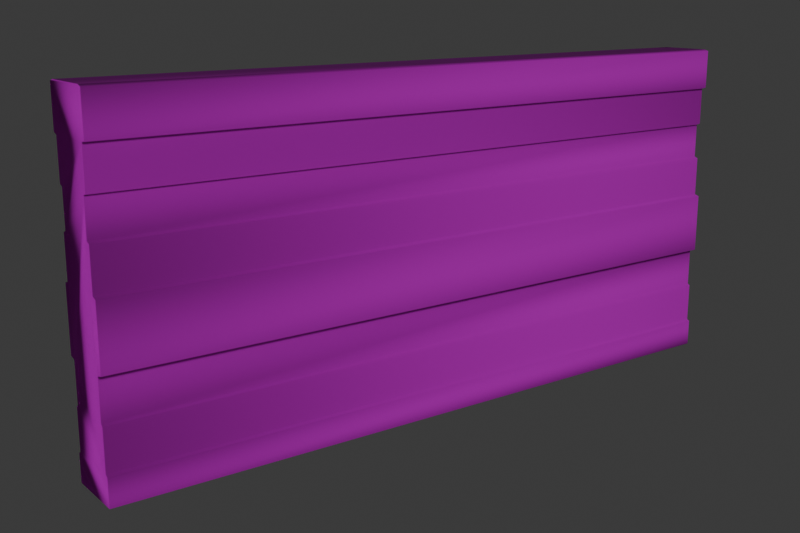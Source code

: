 # Source: MessyBrickWall2.blend  (saved by Blender 4.2.66; exported with 4.5.12 LTS)
import bpy
from mathutils import Matrix  # noqa: F401  (used for matrix-valued properties, if any)

bpy.ops.wm.read_factory_settings(use_empty=True)
scene = bpy.context.scene
scene.name = 'Scene'

# ---- collections
col_collection = bpy.data.collections.new('Collection'); scene.collection.children.link(col_collection)

# ---- images (referenced by path relative to the original .blend; pixels are not part of the script)
import os
ASSET_DIR = os.environ.get("B2B_ASSET_DIR", "")  # directory of the original .blend (textures are referenced by path, not embedded)
HERE = os.path.dirname(os.path.abspath(__file__))  # packed textures are extracted next to this script under _unpacked/

def load_image(name, relpath, width, height, colorspace="sRGB"):
    """Load a texture the original file referenced (path relative to the .blend, or extracted next to this script)."""
    p = next((c for c in (os.path.join(HERE, relpath), os.path.join(ASSET_DIR, relpath)) if relpath and os.path.exists(c)), "")
    if p:
        img = bpy.data.images.load(p, check_existing=True)
        img.name = name
    else:  # same state as the original file: an image datablock whose file is absent (Cycles renders it pink)
        img = bpy.data.images.new(name, width, height)
        img.source = "FILE"
        img.filepath = "//" + (relpath or name)
    img.colorspace_settings.name = colorspace
    return img
img_messybricks_1_png = load_image('MessyBricks_1.png', 'MessyBricks_1.png', 1024, 1024, 'sRGB')
img_messybricks_normal_png = load_image('MessyBricks_Normal.png', 'MessyBricks_Normal.png', 1024, 1024, 'sRGB')

# ---- materials (node trees are filled in below, after node groups)
mat_material = bpy.data.materials.new('Material')
mat_material.alpha_threshold = 0.0
mat_material.use_transparent_shadow = False
mat_material.roughness = 0.5
mat_material.line_color = (0.0, 0.0, 0.0, 1.0)

# ---- material node trees
mat_material.use_nodes = True; mat_material.node_tree.nodes.clear()
_N = mat_material.node_tree.nodes; _L = mat_material.node_tree.links
n0 = _N.new('ShaderNodeOutputMaterial'); n0.name = 'Material Output'; n0.location = (300, 300)
n1 = _N.new('ShaderNodeBsdfPrincipled'); n1.name = 'Principled BSDF'; n1.location = (-42, 289)
n1.inputs[1].default_value = 0.1455
n1.inputs[2].default_value = 0.95
n1.inputs[3].default_value = 1.45
n2 = _N.new('ShaderNodeTexImage'); n2.name = 'Image Texture'; n2.location = (-707, 278)
n2.image = img_messybricks_1_png
n3 = _N.new('ShaderNodeTexCoord'); n3.name = 'Texture Coordinate'; n3.location = (-1669, 232)
n4 = _N.new('ShaderNodeMapping'); n4.name = 'Mapping'; n4.location = (-1312, 272)
n5 = _N.new('ShaderNodeTexImage'); n5.name = 'Image Texture.001'; n5.location = (-716, -55)
n5.image = img_messybricks_normal_png
n6 = _N.new('ShaderNodeNormalMap'); n6.name = 'Normal Map'; n6.location = (-382, -64)
_L.new(n1.outputs[0], n0.inputs[0])
_L.new(n3.outputs[2], n4.inputs[0])
_L.new(n4.outputs[0], n2.inputs[0])
_L.new(n2.outputs[0], n1.inputs[0])
_L.new(n4.outputs[0], n5.inputs[0])
_L.new(n5.outputs[0], n6.inputs[1])
_L.new(n6.outputs[0], n1.inputs[5])
n0.is_active_output = True

# ---- world
world_world = bpy.data.worlds.new('World'); scene.world = world_world
world_world.use_nodes = True; world_world.node_tree.nodes.clear()
_N = world_world.node_tree.nodes; _L = world_world.node_tree.links
n0 = _N.new('ShaderNodeOutputWorld'); n0.name = 'World Output'; n0.location = (300, 300)
n1 = _N.new('ShaderNodeBackground'); n1.name = 'Background'; n1.location = (10, 300)
n1.inputs[0].default_value = (0.05088, 0.05088, 0.05088, 1.0)
_L.new(n1.outputs[0], n0.inputs[0])
n0.is_active_output = True
world_world.color = (0.05088, 0.05088, 0.05088)
world_world.sun_shadow_jitter_overblur = 0.0

# ---- cameras
cam_camera = bpy.data.cameras.new('Camera')
cam_camera.clip_end = 100.0
cam_camera.ortho_scale = 7.314

# ---- lights
light_light = bpy.data.lights.new('Light', 'SUN')
light_light.angle = 0.1993
light_light.energy = 1.0
light_light.shadow_soft_size = 0.1
light_light.shadow_cascade_max_distance = 1000.0

# ---- meshes
me_plane = bpy.data.meshes.new('Plane')
me_plane.from_pydata([(3.467e-09, -1.0, 0.9541), (0.0102, -1.0, 0.0), (0.0102, 1.0, 0.0), (3.464e-09, 1.0, 0.9541), (0.01338, 1.0, 0.9497), (0.01338, -1.0, 0.9497), (0.01338, 1.0, 0.8379), (1.257e-08, 1.0, 0.8335), (1.257e-08, -1.0, 0.8335), (0.01338, -1.0, 0.8379), (2.082e-08, 1.0, 0.7242), (-0.01125, 1.0, 0.7198), (-0.01125, -1.0, 0.7198), (2.083e-08, -1.0, 0.7242), (-0.01125, 1.0, 0.6192), (2.909e-08, 1.0, 0.6147), (2.909e-08, -1.0, 0.6147), (-0.01125, -1.0, 0.6191), (3.783e-08, 1.0, 0.4989), (0.01428, 1.0, 0.4945), (0.01428, -1.0, 0.4945), (3.783e-08, -1.0, 0.4989), (0.01428, 1.0, 0.3188), (-0.004774, 1.0, 0.3144), (-0.004774, -1.0, 0.3143), (0.01428, -1.0, 0.3187), (0.002136, -1.0, 0.1972), (-0.004774, -1.0, 0.2016), (-0.004774, 1.0, 0.2017), (0.002136, 1.0, 0.1973), (0.002136, 1.0, 0.08203), (0.0102, 1.0, 0.07762), (0.0102, -1.0, 0.07762), (0.002136, -1.0, 0.08202), (-0.1602, -1.0, 0.0), (-0.1602, 1.0, 0.0), (-0.15, 1.0, 0.9541), (-0.1634, 1.0, 0.9497), (-0.1634, -1.0, 0.9497), (-0.15, -1.0, 0.9541), (-0.1634, 1.0, 0.8379), (-0.15, 1.0, 0.8335), (-0.15, -1.0, 0.8335), (-0.1634, -1.0, 0.8379), (-0.15, 1.0, 0.7242), (-0.1387, 1.0, 0.7198), (-0.1387, -1.0, 0.7198), (-0.15, -1.0, 0.7242), (-0.1387, 1.0, 0.6192), (-0.15, 1.0, 0.6147), (-0.15, -1.0, 0.6147), (-0.1387, -1.0, 0.6191), (-0.15, 1.0, 0.4989), (-0.1643, 1.0, 0.4945), (-0.1643, -1.0, 0.4945), (-0.15, -1.0, 0.4989), (-0.1643, 1.0, 0.3188), (-0.1452, 1.0, 0.3144), (-0.1452, -1.0, 0.3143), (-0.1643, -1.0, 0.3187), (-0.1521, -1.0, 0.1972), (-0.1452, -1.0, 0.2016), (-0.1452, 1.0, 0.2017), (-0.1521, 1.0, 0.1973), (-0.1521, 1.0, 0.08203), (-0.1602, 1.0, 0.07762), (-0.1602, -1.0, 0.07762), (-0.1521, -1.0, 0.08202)], [], [(4, 5, 9, 6), (7, 8, 13, 10), (11, 12, 17, 14), (15, 16, 21, 18), (19, 20, 25, 22), (23, 24, 27, 28), (29, 26, 33, 30), (31, 32, 1, 2), (5, 4, 3, 0), (8, 7, 6, 9), (12, 11, 10, 13), (16, 15, 14, 17), (20, 19, 18, 21), (24, 23, 22, 25), (26, 29, 28, 27), (32, 31, 30, 33), (2, 1, 34, 35), (37, 40, 43, 38), (41, 44, 47, 42), (45, 48, 51, 46), (49, 52, 55, 50), (53, 56, 59, 54), (57, 62, 61, 58), (63, 64, 67, 60), (65, 35, 34, 66), (38, 39, 36, 37), (42, 43, 40, 41), (46, 47, 44, 45), (50, 51, 48, 49), (54, 55, 52, 53), (58, 59, 56, 57), (60, 61, 62, 63), (66, 67, 64, 65), (34, 1, 32, 33, 26, 27, 24, 25, 20, 21, 16, 17, 12, 13, 8, 9, 5, 0, 39, 38, 43, 42, 47, 46, 51, 50, 55, 54, 59, 58, 61, 60, 67, 66), (39, 0, 3, 36), (36, 3, 4, 6, 7, 10, 11, 14, 15, 18, 19, 22, 23, 28, 29, 30, 31, 2, 35, 65, 64, 63, 62, 57, 56, 53, 52, 49, 48, 45, 44, 41, 40, 37)])
me_plane.polygons.foreach_set('use_smooth', [True] * 36)
_uv = me_plane.uv_layers.new(name='UVMap')
_uv.uv.foreach_set('vector', [9.999e-05, 0.5251, 0.9999, 0.5252, 0.9999, 0.5811, 0.0001, 0.581, 0.0001, 0.5832, 0.9999, 0.5833, 0.9999, 0.6379, 0.0001, 0.6379, 0.0001, 0.6401, 0.9999, 0.6401, 0.9999, 0.6904, 0.0001, 0.6904, 0.0001, 0.6926, 0.9999, 0.6926, 0.9999, 0.7505, 0.0001, 0.7505, 0.0001, 0.7527, 0.9999, 0.7527, 0.9999, 0.8406, 0.0001, 0.8405, 0.0001, 0.8427, 0.9999, 0.8428, 0.9999, 0.8991, 0.0001001, 0.8991, 0.0001001, 0.9013, 0.9999, 0.9013, 0.9999, 0.9589, 0.0001001, 0.9589, 0.0001001, 0.9611, 0.9999, 0.9611, 0.9999, 0.9999, 0.0001001, 0.9999, 0.9999, 0.5252, 9.999e-05, 0.5251, 9.999e-05, 0.5229, 0.9999, 0.523, 0.9999, 0.5833, 0.0001, 0.5832, 0.0001, 0.581, 0.9999, 0.5811, 0.9999, 0.6401, 0.0001, 0.6401, 0.0001, 0.6379, 0.9999, 0.6379, 0.9999, 0.6926, 0.0001, 0.6926, 0.0001, 0.6904, 0.9999, 0.6904, 0.9999, 0.7527, 0.0001, 0.7527, 0.0001, 0.7505, 0.9999, 0.7505, 0.9999, 0.8428, 0.0001, 0.8427, 0.0001, 0.8405, 0.9999, 0.8406, 0.9999, 0.9013, 0.0001001, 0.9013, 0.0001001, 0.8991, 0.9999, 0.8991, 0.9999, 0.9611, 0.0001001, 0.9611, 0.0001001, 0.9589, 0.9999, 0.9589, 1.0, 0.5352, 0.0002341, 0.5366, 0.0001097, 0.4515, 0.9999, 0.45, 9.999e-05, 0.5251, 0.0001, 0.581, 0.9999, 0.5811, 0.9999, 0.5252, 0.0001, 0.5832, 0.0001, 0.6379, 0.9999, 0.6379, 0.9999, 0.5833, 0.0001, 0.6401, 0.0001, 0.6904, 0.9999, 0.6904, 0.9999, 0.6401, 0.0001, 0.6926, 0.0001, 0.7505, 0.9999, 0.7505, 0.9999, 0.6926, 0.0001, 0.7527, 0.0001, 0.8405, 0.9999, 0.8406, 0.9999, 0.7527, 0.0001, 0.8427, 0.0001001, 0.8991, 0.9999, 0.8991, 0.9999, 0.8428, 0.0001001, 0.9013, 0.0001001, 0.9589, 0.9999, 0.9589, 0.9999, 0.9013, 0.0001001, 0.9611, 0.0001001, 0.9999, 0.9999, 0.9999, 0.9999, 0.9611, 0.9999, 0.5252, 0.9999, 0.523, 9.999e-05, 0.5229, 9.999e-05, 0.5251, 0.9999, 0.5833, 0.9999, 0.5811, 0.0001, 0.581, 0.0001, 0.5832, 0.9999, 0.6401, 0.9999, 0.6379, 0.0001, 0.6379, 0.0001, 0.6401, 0.9999, 0.6926, 0.9999, 0.6904, 0.0001, 0.6904, 0.0001, 0.6926, 0.9999, 0.7527, 0.9999, 0.7505, 0.0001, 0.7505, 0.0001, 0.7527, 0.9999, 0.8428, 0.9999, 0.8406, 0.0001, 0.8405, 0.0001, 0.8427, 0.9999, 0.9013, 0.9999, 0.8991, 0.0001001, 0.8991, 0.0001001, 0.9013, 0.9999, 0.9611, 0.9999, 0.9589, 0.0001001, 0.9589, 0.0001001, 0.9611, 0.7913, 0.9998, 0.8765, 0.9998, 0.8765, 0.961, 0.8724, 0.9588, 0.8724, 0.9012, 0.869, 0.899, 0.869, 0.8426, 0.8785, 0.8404, 0.8785, 0.7526, 0.8714, 0.7504, 0.8714, 0.6925, 0.8657, 0.6903, 0.8657, 0.64, 0.8714, 0.6378, 0.8714, 0.5831, 0.878, 0.5809, 0.878, 0.525, 0.8714, 0.5228, 0.7964, 0.5228, 0.7897, 0.525, 0.7897, 0.5809, 0.7964, 0.5831, 0.7964, 0.6378, 0.802, 0.64, 0.802, 0.6903, 0.7964, 0.6925, 0.7964, 0.7504, 0.7892, 0.7526, 0.7892, 0.8404, 0.7988, 0.8426, 0.7988, 0.899, 0.7953, 0.9012, 0.7953, 0.9588, 0.7913, 0.961, 0.0002341, 0.588, 0.000234, 0.6415, 1.0, 0.64, 1.0, 0.5865, 0.1785, 0.5228, 0.1035, 0.5228, 0.09679, 0.525, 0.09679, 0.5809, 0.1035, 0.5831, 0.1035, 0.6378, 0.1091, 0.64, 0.1091, 0.6903, 0.1035, 0.6925, 0.1035, 0.7504, 0.09634, 0.7526, 0.09634, 0.8404, 0.1059, 0.8426, 0.1059, 0.899, 0.1024, 0.9012, 0.1024, 0.9588, 0.09838, 0.961, 0.09838, 0.9998, 0.1836, 0.9998, 0.1836, 0.961, 0.1795, 0.9588, 0.1795, 0.9012, 0.1761, 0.899, 0.1761, 0.8426, 0.1856, 0.8404, 0.1856, 0.7526, 0.1785, 0.7504, 0.1785, 0.6925, 0.1728, 0.6903, 0.1728, 0.64, 0.1785, 0.6378, 0.1785, 0.5831, 0.1851, 0.5809, 0.1851, 0.525])
me_plane.materials.append(mat_material)
me_plane.update()

# ---- objects
ob_light = bpy.data.objects.new('Light', light_light)
ob_camera = bpy.data.objects.new('Camera', cam_camera)
ob_plane = bpy.data.objects.new('Plane', me_plane)
ob_empty = bpy.data.objects.new('Empty', None)

# ---- transforms, parenting, visibility, modifiers, constraints
ob_light.location = (2.704, -1.311, 2.167)
ob_light.rotation_euler = (0.9476, -0.3149, 1.549)
ob_light.lock_rotations_4d = False
ob_light.empty_display_type = 'ARROWS'
ob_light.color = (0.0, 0.0, 0.0, 0.0)
ob_light.lineart.crease_threshold = 0.0
ob_camera.location = (2.251, -1.84, 1.16)
ob_camera.rotation_euler = (1.319, -8.326e-07, 0.9336)
ob_camera.lock_rotations_4d = False
ob_camera.empty_display_type = 'ARROWS'
ob_camera.color = (0.0, 0.0, 0.0, 0.0)
ob_camera.display_type = 'WIRE'
ob_camera.lineart.crease_threshold = 0.0
ob_plane.location = (0.0, 0.0, 0.0)
ob_empty.location = (-0.075, 0.0, 0.0)

# ---- collection membership
col_collection.objects.link(ob_light)
col_collection.objects.link(ob_camera)
col_collection.objects.link(ob_plane)
col_collection.objects.link(ob_empty)

# ---- scene / render settings (as saved in the file)
scene.camera = ob_camera
scene.frame_start = 1; scene.frame_end = 250; scene.frame_set(1)
scene.render.engine = 'CYCLES'
scene.render.resolution_x = 1620
bpy.context.view_layer.update()
